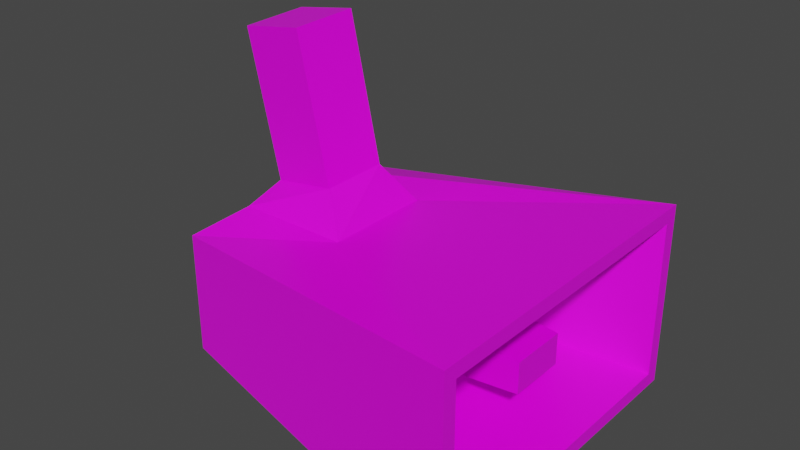 # Source: PA_Speaker.blend  (saved by Blender 2.82.7; exported with 4.5.12 LTS)
import bpy
from mathutils import Matrix  # noqa: F401  (used for matrix-valued properties, if any)

bpy.ops.wm.read_factory_settings(use_empty=True)
scene = bpy.context.scene
scene.name = 'Scene'

# ---- collections
col_collection = bpy.data.collections.new('Collection'); scene.collection.children.link(col_collection)

# ---- images (referenced by path relative to the original .blend; pixels are not part of the script)
import os
ASSET_DIR = os.environ.get("B2B_ASSET_DIR", "")  # directory of the original .blend (textures are referenced by path, not embedded)
HERE = os.path.dirname(os.path.abspath(__file__))  # packed textures are extracted next to this script under _unpacked/

def load_image(name, relpath, width, height, colorspace="sRGB"):
    """Load a texture the original file referenced (path relative to the .blend, or extracted next to this script)."""
    p = next((c for c in (os.path.join(HERE, relpath), os.path.join(ASSET_DIR, relpath)) if relpath and os.path.exists(c)), "")
    if p:
        img = bpy.data.images.load(p, check_existing=True)
        img.name = name
    else:  # same state as the original file: an image datablock whose file is absent (Cycles renders it pink)
        img = bpy.data.images.new(name, width, height)
        img.source = "FILE"
        img.filepath = "//" + (relpath or name)
    img.colorspace_settings.name = colorspace
    return img
img_palette_png = load_image('Palette.png', 'Palette.png', 1024, 1024, 'sRGB')

# ---- materials (node trees are filled in below, after node groups)
mat_material = bpy.data.materials.new('Material')
mat_material.alpha_threshold = 0.0
mat_material.use_transparent_shadow = False
mat_material.line_color = (0.0, 0.0, 0.0, 1.0)

# ---- material node trees
mat_material.use_nodes = True; mat_material.node_tree.nodes.clear()
_N = mat_material.node_tree.nodes; _L = mat_material.node_tree.links
n0 = _N.new('ShaderNodeOutputMaterial'); n0.name = 'Material Output'; n0.location = (300, 300)
n1 = _N.new('ShaderNodeBsdfPrincipled'); n1.name = 'Principled BSDF'; n1.location = (10, 300)
n1.distribution = 'GGX'
n1.subsurface_method = 'BURLEY'
n1.inputs[2].default_value = 0.4
n1.inputs[3].default_value = 1.45
n1.inputs[27].default_value = (0.0, 0.0, 0.0, 1.0)
n1.inputs[28].default_value = 1.0
n2 = _N.new('ShaderNodeTexImage'); n2.name = 'Image Texture'; n2.location = (-280, 280)
n2.image = img_palette_png
_L.new(n1.outputs[0], n0.inputs[0])
_L.new(n2.outputs[0], n1.inputs[0])
n0.is_active_output = True

# ---- world
world_world = bpy.data.worlds.new('World'); scene.world = world_world
world_world.use_nodes = True; world_world.node_tree.nodes.clear()
_N = world_world.node_tree.nodes; _L = world_world.node_tree.links
n0 = _N.new('ShaderNodeOutputWorld'); n0.name = 'World Output'; n0.location = (300, 300)
n1 = _N.new('ShaderNodeBackground'); n1.name = 'Background'; n1.location = (10, 300)
n1.inputs[0].default_value = (0.05088, 0.05088, 0.05088, 1.0)
_L.new(n1.outputs[0], n0.inputs[0])
n0.is_active_output = True
world_world.color = (0.05088, 0.05088, 0.05088)
world_world.use_sun_shadow = False
world_world.sun_shadow_jitter_overblur = 0.0

# ---- meshes
me_cube = bpy.data.meshes.new('Cube')
me_cube.from_pydata([(0.1473, 0.2137, 0.1062), (0.1473, 0.2137, -0.1161), (0.1473, -0.2137, 0.1062), (0.1473, -0.2137, -0.1161), (-0.2901, 0.07526, 0.1024), (-0.3191, 0.147, -0.08912), (-0.2901, -0.07526, 0.1024), (-0.3191, -0.147, -0.08912), (-0.1354, 0.07526, 0.1024), (0.1473, 0.2332, -0.1356), (-0.1354, -0.07526, 0.1024), (0.1473, -0.2332, -0.1356), (-0.08084, 0.05519, 0.02506), (-0.08084, 0.05519, -0.03498), (-0.08084, -0.05519, 0.02506), (-0.08084, -0.05519, -0.03498), (-0.08084, 0.1217, 0.05833), (-0.08084, 0.1217, -0.06825), (-0.08084, -0.1217, 0.05833), (-0.08084, -0.1217, -0.06825), (0.1073, 0.04012, 0.01686), (0.1073, 0.04012, -0.02678), (0.1073, -0.04012, 0.01686), (0.1073, -0.04012, -0.02678), (-0.3507, 0.1065, 0.05601), (-0.3507, 0.1065, -0.06593), (-0.3507, -0.1065, 0.05601), (-0.3507, -0.1065, -0.06593), (0.1473, -0.2332, 0.1257), (-0.3191, -0.147, 0.0792), (0.1473, 0.2332, 0.1257), (-0.3191, 0.147, 0.0792), (-0.2632, 0.05109, 0.1369), (-0.2681, -0.03781, 0.1326), (-0.1732, 0.04531, 0.1533), (-0.1781, -0.04359, 0.149), (-0.2997, 0.04359, 0.334), (-0.3046, -0.04531, 0.3297), (-0.2097, 0.03781, 0.3504), (-0.2147, -0.05109, 0.3461)], [], [(4, 6, 33, 32), (11, 28, 29, 7), (5, 7, 27, 25), (5, 9, 11, 7), (3, 1, 17, 19), (5, 31, 30, 9), (0, 1, 9, 30), (3, 2, 28, 11), (2, 0, 30, 28), (1, 3, 11, 9), (12, 14, 22, 20), (2, 3, 19, 18), (0, 2, 18, 16), (1, 0, 16, 17), (12, 13, 17, 16), (15, 14, 18, 19), (14, 12, 16, 18), (13, 15, 19, 17), (21, 20, 22, 23), (13, 12, 20, 21), (15, 13, 21, 23), (14, 15, 23, 22), (27, 26, 24, 25), (29, 31, 24, 26), (31, 5, 25, 24), (7, 29, 26, 27), (10, 6, 29, 28), (8, 10, 28, 30), (6, 4, 31, 29), (4, 8, 30, 31), (33, 35, 39, 37), (6, 10, 35, 33), (8, 4, 32, 34), (10, 8, 34, 35), (38, 36, 37, 39), (34, 32, 36, 38), (35, 34, 38, 39), (32, 33, 37, 36)])
_uv = me_cube.uv_layers.new(name='UVMap')
_uv.uv.foreach_set('vector', [0.8716, 0.9397, 0.8716, 0.9397, 0.8716, 0.9397, 0.8716, 0.9397, 0.8667, 0.4978, 0.8667, 0.4978, 0.8667, 0.4978, 0.8667, 0.4978, 0.8667, 0.4978, 0.8667, 0.4978, 0.8667, 0.4978, 0.8667, 0.4978, 0.8667, 0.4978, 0.8667, 0.4978, 0.8667, 0.4978, 0.8667, 0.4978, 0.8667, 0.4978, 0.8667, 0.4978, 0.8667, 0.4978, 0.8667, 0.4978, 0.8667, 0.4978, 0.8667, 0.4978, 0.8667, 0.4978, 0.8667, 0.4978, 0.8667, 0.4978, 0.8667, 0.4978, 0.8667, 0.4978, 0.8667, 0.4978, 0.8667, 0.4978, 0.8667, 0.4978, 0.8667, 0.4978, 0.8667, 0.4978, 0.8667, 0.4978, 0.8667, 0.4978, 0.8667, 0.4978, 0.8667, 0.4978, 0.8667, 0.4978, 0.8667, 0.4978, 0.8667, 0.4978, 0.8667, 0.4978, 0.8667, 0.4978, 0.8667, 0.4978, 0.8667, 0.4978, 0.8667, 0.4978, 0.8667, 0.4978, 0.8667, 0.4978, 0.8667, 0.4978, 0.8667, 0.4978, 0.8667, 0.4978, 0.8667, 0.4978, 0.8667, 0.4978, 0.8667, 0.4978, 0.8667, 0.4978, 0.8667, 0.4978, 0.8667, 0.4978, 0.8667, 0.4978, 0.1235, 0.944, 0.1235, 0.944, 0.1235, 0.944, 0.1235, 0.944, 0.1235, 0.944, 0.1235, 0.944, 0.1235, 0.944, 0.1235, 0.944, 0.1235, 0.944, 0.1235, 0.944, 0.1235, 0.944, 0.1235, 0.944, 0.1235, 0.944, 0.1235, 0.944, 0.1235, 0.944, 0.1235, 0.944, 0.8667, 0.4978, 0.8667, 0.4978, 0.8667, 0.4978, 0.8667, 0.4978, 0.8667, 0.4978, 0.8667, 0.4978, 0.8667, 0.4978, 0.8667, 0.4978, 0.8667, 0.4978, 0.8667, 0.4978, 0.8667, 0.4978, 0.8667, 0.4978, 0.8667, 0.4978, 0.8667, 0.4978, 0.8667, 0.4978, 0.8667, 0.4978, 0.8667, 0.4978, 0.8667, 0.4978, 0.8667, 0.4978, 0.8667, 0.4978, 0.8667, 0.4978, 0.8667, 0.4978, 0.8667, 0.4978, 0.8667, 0.4978, 0.8667, 0.4978, 0.8667, 0.4978, 0.8667, 0.4978, 0.8667, 0.4978, 0.8667, 0.4978, 0.8667, 0.4978, 0.8667, 0.4978, 0.8667, 0.4978, 0.8667, 0.4978, 0.8667, 0.4978, 0.8667, 0.4978, 0.8667, 0.4978, 0.8667, 0.4978, 0.8667, 0.4978, 0.8667, 0.4978, 0.8667, 0.4978, 0.8667, 0.4978, 0.8667, 0.4978, 0.8667, 0.4978, 0.8667, 0.4978, 0.8667, 0.4978, 0.8667, 0.4978, 0.8667, 0.4978, 0.8667, 0.4978, 0.8716, 0.9397, 0.8716, 0.9397, 0.8716, 0.9397, 0.8716, 0.9397, 0.8716, 0.9397, 0.8716, 0.9397, 0.8716, 0.9397, 0.8716, 0.9397, 0.8716, 0.9397, 0.8716, 0.9397, 0.8716, 0.9397, 0.8716, 0.9397, 0.8716, 0.9397, 0.8716, 0.9397, 0.8716, 0.9397, 0.8716, 0.9397, 0.8716, 0.9397, 0.8716, 0.9397, 0.8716, 0.9397, 0.8716, 0.9397, 0.8716, 0.9397, 0.8716, 0.9397, 0.8716, 0.9397, 0.8716, 0.9397, 0.8716, 0.9397, 0.8716, 0.9397, 0.8716, 0.9397, 0.8716, 0.9397, 0.8716, 0.9397, 0.8716, 0.9397, 0.8716, 0.9397, 0.8716, 0.9397])
me_cube.materials.append(mat_material)
me_cube.use_remesh_preserve_volume = False
me_cube.use_remesh_preserve_attributes = False
me_cube.use_mirror_vertex_groups = False
me_cube.update()

# ---- objects
ob_cube = bpy.data.objects.new('Cube', me_cube)

# ---- transforms, parenting, visibility, modifiers, constraints
ob_cube.location = (0.0, 0.0, 0.0)
ob_cube.lock_rotations_4d = False
ob_cube.empty_display_type = 'ARROWS'
ob_cube.lineart.crease_threshold = 0.0

# ---- collection membership
col_collection.objects.link(ob_cube)

# ---- scene / render settings (as saved in the file)
scene.frame_start = 1; scene.frame_end = 250; scene.frame_set(1)
scene.render.engine = 'BLENDER_EEVEE_NEXT'
scene.cycles.use_denoising = False
scene.cycles.samples = 128
scene.cycles.sampling_pattern = 'TABULATED_SOBOL'
scene.cycles.use_adaptive_sampling = False
scene.cycles.use_light_tree = False
scene.view_settings.view_transform = 'Filmic'
bpy.context.view_layer.update()

# ---- added for rendering (the .blend has no active camera and no usable light): camera, sun
cam_auto = bpy.data.cameras.new('AutoCamera')
cam_auto.lens = 50.0
cam_auto.sensor_width = 36.0
cam_auto.clip_end = 1000.0
ob_auto_camera = bpy.data.objects.new('AutoCamera', cam_auto)
scene.collection.objects.link(ob_auto_camera)
ob_auto_camera.location = (0.673366, -0.930069, 0.727457)
ob_auto_camera.rotation_euler = (1.09748, -7.21219e-08, 0.694738)
scene.camera = ob_auto_camera
light_auto_sun = bpy.data.lights.new('AutoSun', 'SUN')
light_auto_sun.energy = 3.0
light_auto_sun.angle = 0.0523599
ob_auto_sun = bpy.data.objects.new('AutoSun', light_auto_sun)
scene.collection.objects.link(ob_auto_sun)
ob_auto_sun.rotation_euler = (0.872665, 0.174533, 0.523599)
bpy.context.view_layer.update()
